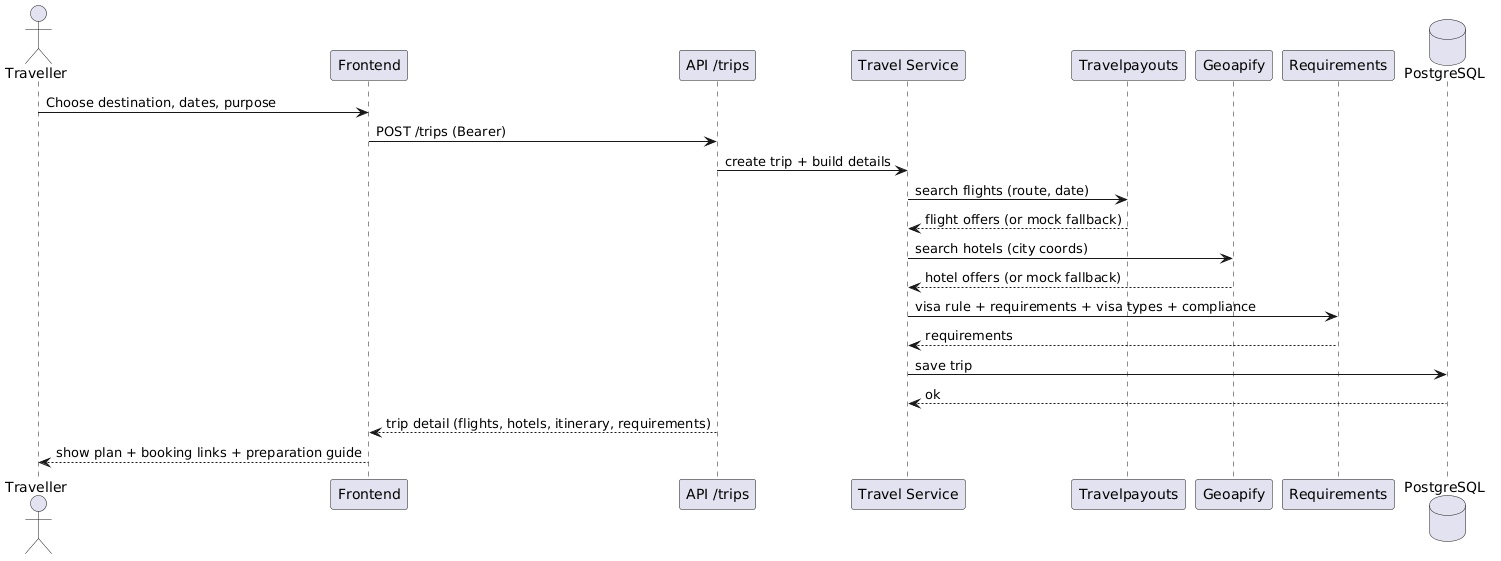

The diagram above was rendered by PlantUML. Its source (embedded in the PNG):
@startuml
skinparam shadowing false
actor Traveller as U
participant "Frontend" as FE
participant "API /trips" as API
participant "Travel Service" as TS
participant "Travelpayouts" as TP
participant "Geoapify" as GE
participant "Requirements" as REQ
database "PostgreSQL" as DB

U -> FE : Choose destination, dates, purpose
FE -> API : POST /trips (Bearer)
API -> TS : create trip + build details
TS -> TP : search flights (route, date)
TP --> TS : flight offers (or mock fallback)
TS -> GE : search hotels (city coords)
GE --> TS : hotel offers (or mock fallback)
TS -> REQ : visa rule + requirements + visa types + compliance
REQ --> TS : requirements
TS -> DB : save trip
DB --> TS : ok
API --> FE : trip detail (flights, hotels, itinerary, requirements)
FE --> U : show plan + booking links + preparation guide
@enduml